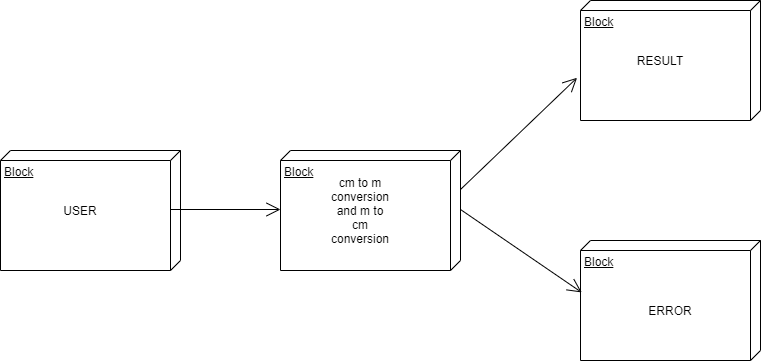

The diagram above was exported from draw.io. Its source (the exported page's mxGraphModel, read from the mxfile embedded in the PNG):
<mxGraphModel dx="782" dy="437" grid="1" gridSize="10" guides="1" tooltips="1" connect="1" arrows="1" fold="1" page="1" pageScale="1" pageWidth="850" pageHeight="1100" math="0" shadow="0">
  <root>
    <mxCell id="0" />
    <mxCell id="1" parent="0" />
    <mxCell id="1CYyriEZEN2zBcKooUaq-10" value="Block" style="verticalAlign=top;align=left;spacingTop=8;spacingLeft=2;spacingRight=12;shape=cube;size=10;direction=south;fontStyle=4;html=1;" vertex="1" parent="1">
      <mxGeometry x="10" y="260" width="180" height="120" as="geometry" />
    </mxCell>
    <mxCell id="1CYyriEZEN2zBcKooUaq-11" value="Block" style="verticalAlign=top;align=left;spacingTop=8;spacingLeft=2;spacingRight=12;shape=cube;size=10;direction=south;fontStyle=4;html=1;" vertex="1" parent="1">
      <mxGeometry x="290" y="260" width="180" height="120" as="geometry" />
    </mxCell>
    <mxCell id="1CYyriEZEN2zBcKooUaq-12" value="Block" style="verticalAlign=top;align=left;spacingTop=8;spacingLeft=2;spacingRight=12;shape=cube;size=10;direction=south;fontStyle=4;html=1;" vertex="1" parent="1">
      <mxGeometry x="590" y="110" width="180" height="120" as="geometry" />
    </mxCell>
    <mxCell id="1CYyriEZEN2zBcKooUaq-13" value="Block" style="verticalAlign=top;align=left;spacingTop=8;spacingLeft=2;spacingRight=12;shape=cube;size=10;direction=south;fontStyle=4;html=1;" vertex="1" parent="1">
      <mxGeometry x="590" y="350" width="180" height="120" as="geometry" />
    </mxCell>
    <mxCell id="1CYyriEZEN2zBcKooUaq-14" value="USER" style="text;html=1;strokeColor=none;fillColor=none;align=center;verticalAlign=middle;whiteSpace=wrap;rounded=0;" vertex="1" parent="1">
      <mxGeometry x="70" y="310" width="40" height="20" as="geometry" />
    </mxCell>
    <mxCell id="1CYyriEZEN2zBcKooUaq-16" value="RESULT" style="text;html=1;strokeColor=none;fillColor=none;align=center;verticalAlign=middle;whiteSpace=wrap;rounded=0;" vertex="1" parent="1">
      <mxGeometry x="650" y="160" width="40" height="20" as="geometry" />
    </mxCell>
    <mxCell id="1CYyriEZEN2zBcKooUaq-17" value="ERROR" style="text;html=1;strokeColor=none;fillColor=none;align=center;verticalAlign=middle;whiteSpace=wrap;rounded=0;" vertex="1" parent="1">
      <mxGeometry x="660" y="410" width="40" height="20" as="geometry" />
    </mxCell>
    <mxCell id="1CYyriEZEN2zBcKooUaq-18" value="" style="endArrow=open;endFill=1;endSize=12;html=1;" edge="1" parent="1">
      <mxGeometry width="160" relative="1" as="geometry">
        <mxPoint x="180" y="319" as="sourcePoint" />
        <mxPoint x="290" y="319" as="targetPoint" />
      </mxGeometry>
    </mxCell>
    <mxCell id="1CYyriEZEN2zBcKooUaq-19" value="" style="endArrow=open;endFill=1;endSize=12;html=1;entryX=0.644;entryY=1.019;entryDx=0;entryDy=0;entryPerimeter=0;" edge="1" parent="1" target="1CYyriEZEN2zBcKooUaq-12">
      <mxGeometry width="160" relative="1" as="geometry">
        <mxPoint x="470" y="299" as="sourcePoint" />
        <mxPoint x="630" y="299" as="targetPoint" />
      </mxGeometry>
    </mxCell>
    <mxCell id="1CYyriEZEN2zBcKooUaq-21" value="" style="endArrow=open;endFill=1;endSize=12;html=1;entryX=0.433;entryY=0.993;entryDx=0;entryDy=0;entryPerimeter=0;" edge="1" parent="1" target="1CYyriEZEN2zBcKooUaq-13">
      <mxGeometry width="160" relative="1" as="geometry">
        <mxPoint x="470" y="319" as="sourcePoint" />
        <mxPoint x="630" y="319" as="targetPoint" />
      </mxGeometry>
    </mxCell>
    <mxCell id="1CYyriEZEN2zBcKooUaq-22" value="cm to m conversion and m to cm conversion&lt;br&gt;" style="text;html=1;strokeColor=none;fillColor=none;align=center;verticalAlign=middle;whiteSpace=wrap;rounded=0;" vertex="1" parent="1">
      <mxGeometry x="350" y="310" width="40" height="20" as="geometry" />
    </mxCell>
  </root>
</mxGraphModel>